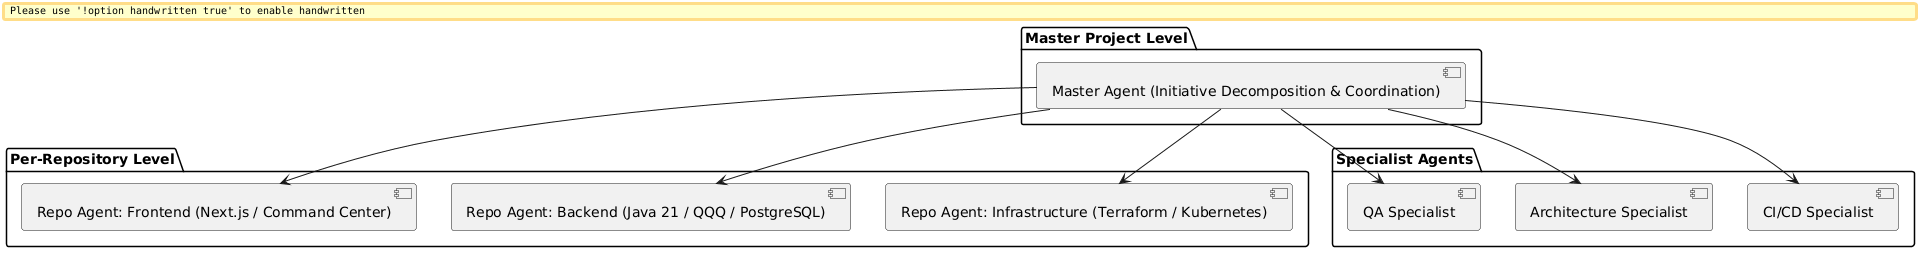

The diagram above was rendered by PlantUML. Its source (embedded in the PNG):
@startuml
skinparam backgroundColor white
skinparam Handwritten false
skinparam DefaultFontName sans-serif

package "Master Project Level" {
  [Master Agent (Initiative Decomposition & Coordination)] as MasterAgent
}

package "Per-Repository Level" {
  [Repo Agent: Frontend (Next.js / Command Center)] as RepoFrontend
  [Repo Agent: Backend (Java 21 / QQQ / PostgreSQL)] as RepoBackend
  [Repo Agent: Infrastructure (Terraform / Kubernetes)] as RepoInfra
}

package "Specialist Agents" {
  [QA Specialist] as QA
  [Architecture Specialist] as Arch
  [CI/CD Specialist] as CICD
}

MasterAgent --> RepoFrontend
MasterAgent --> RepoBackend
MasterAgent --> RepoInfra

MasterAgent --> QA
MasterAgent --> Arch
MasterAgent --> CICD
@enduml